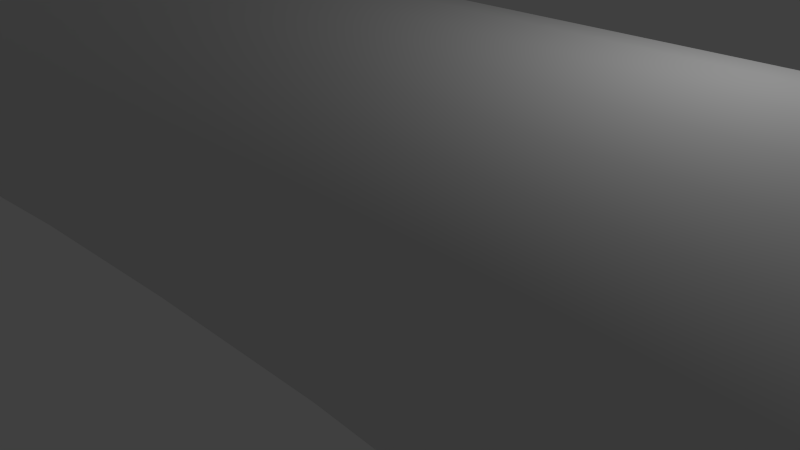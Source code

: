 # Source: RoadCylinderTurn15.blend  (saved by Blender 2.76.0; exported with 4.5.12 LTS)
import bpy
from mathutils import Matrix  # noqa: F401  (used for matrix-valued properties, if any)

bpy.ops.wm.read_factory_settings(use_empty=True)
scene = bpy.context.scene
scene.name = 'Scene'

# ---- collections
col_collection_1 = bpy.data.collections.new('Collection 1'); scene.collection.children.link(col_collection_1)

# ---- node groups
ng_auto_smooth = bpy.data.node_groups.new('Auto Smooth', 'GeometryNodeTree')
_s = ng_auto_smooth.interface.new_socket(name='Geometry', in_out='OUTPUT', socket_type='NodeSocketGeometry')
_s = ng_auto_smooth.interface.new_socket(name='Geometry', in_out='INPUT', socket_type='NodeSocketGeometry')
_s = ng_auto_smooth.interface.new_socket(name='Angle', in_out='INPUT', socket_type='NodeSocketFloat')
_s.subtype = 'ANGLE'
_s.min_value = 0.0
_s.max_value = 3.142
ng_auto_smooth.is_modifier = True
_N = ng_auto_smooth.nodes; _L = ng_auto_smooth.links
n0 = _N.new('NodeGroupOutput'); n0.name = 'Group Output'; n0.location = (480, -100)
n1 = _N.new('NodeGroupInput'); n1.name = 'Group Input'; n1.location = (-420, -300)
n2 = _N.new('NodeGroupInput'); n2.name = 'Group Input.001'; n2.location = (-60, -100)
n3 = _N.new('GeometryNodeSetShadeSmooth'); n3.name = 'Set Shade Smooth'; n3.location = (120, -100)
n3.domain = 'EDGE'
n4 = _N.new('GeometryNodeSetShadeSmooth'); n4.name = 'Set Shade Smooth.001'; n4.location = (300, -100)
n5 = _N.new('GeometryNodeInputMeshEdgeAngle'); n5.name = 'Edge Angle'; n5.location = (-420, -220)
n6 = _N.new('GeometryNodeInputEdgeSmooth'); n6.name = 'Is Edge Smooth'; n6.location = (-60, -160)
n7 = _N.new('GeometryNodeInputShadeSmooth'); n7.name = 'Is Face Smooth'; n7.location = (-240, -340)
n8 = _N.new('FunctionNodeBooleanMath'); n8.name = 'Boolean Math'; n8.location = (-60, -220)
n9 = _N.new('FunctionNodeCompare'); n9.name = 'Compare'; n9.location = (-240, -180)
n9.operation = 'LESS_EQUAL'
_L.new(n5.outputs[0], n9.inputs[0])
_L.new(n4.outputs[0], n0.inputs[0])
_L.new(n1.outputs[1], n9.inputs[1])
_L.new(n9.outputs[0], n8.inputs[0])
_L.new(n7.outputs[0], n8.inputs[1])
_L.new(n2.outputs[0], n3.inputs[0])
_L.new(n6.outputs[0], n3.inputs[1])
_L.new(n3.outputs[0], n4.inputs[0])
_L.new(n8.outputs[0], n3.inputs[2])
n0.is_active_output = True

# ---- world
world_world = bpy.data.worlds.new('World'); scene.world = world_world
world_world.color = (0.05088, 0.05088, 0.05088)
world_world.use_sun_shadow = False
world_world.sun_shadow_jitter_overblur = 0.0
world_world.cycles.sampling_method = 'MANUAL'
world_world.cycles.sample_map_resolution = 256

# ---- cameras
cam_camera = bpy.data.cameras.new('Camera')
cam_camera.clip_end = 100.0
cam_camera.lens = 35.0
cam_camera.sensor_width = 32.0
cam_camera.sensor_height = 18.0
cam_camera.ortho_scale = 7.314
cam_camera.dof.focus_distance = 0.0
cam_camera.dof.aperture_fstop = 128.0

# ---- lights
light_lamp = bpy.data.lights.new('Lamp', 'POINT')
light_lamp.transmission_factor = 0.0
light_lamp.cutoff_distance = 30.0
light_lamp.energy = 100.0
light_lamp.shadow_buffer_clip_start = 1.001
light_lamp.shadow_soft_size = 0.1
light_lamp.shadow_maximum_resolution = 0.006
light_lamp.use_absolute_resolution = True
light_lamp.cycles.use_multiple_importance_sampling = False

# ---- meshes
me_cylinder_001 = bpy.data.meshes.new('Cylinder.001')
me_cylinder_001.from_pydata([(0.003267, 1.06, -2.078), (0.007715, 1.067, 2.082), (0.1973, 1.038, -2.075), (0.2026, 1.046, 2.084), (0.3838, 0.9768, -2.07), (0.3896, 0.985, 2.083), (0.5555, 0.8779, -2.061), (0.5617, 0.8863, 2.079), (0.7058, 0.7452, -2.051), (0.7122, 0.7536, 2.071), (0.8291, 0.5839, -2.038), (0.8354, 0.5918, 2.061), (0.9205, 0.4001, -2.024), (0.9264, 0.4074, 2.048), (0.9765, 0.2009, -2.009), (0.9818, 0.2072, 2.034), (0.9949, -0.005918, -1.994), (0.9995, -0.0008569, 2.018), (0.9752, -0.2126, -1.979), (0.9788, -0.2089, 2.002), (0.918, -0.411, -1.964), (0.9205, -0.4089, 1.985), (0.8255, -0.5937, -1.951), (0.8268, -0.5933, 1.969), (0.7012, -0.7536, -1.94), (0.7013, -0.7548, 1.955), (0.55, -0.8845, -1.931), (0.5489, -0.8873, 1.942), (0.3777, -0.9814, -1.925), (0.3754, -0.9857, 1.931), (0.1909, -1.041, -1.922), (0.1874, -1.046, 1.923), (-0.003268, -1.06, -1.922), (-0.007715, -1.067, 1.918), (-0.1973, -1.038, -1.925), (-0.2026, -1.046, 1.916), (-0.3838, -0.9768, -1.93), (-0.3896, -0.985, 1.917), (-0.5555, -0.8779, -1.939), (-0.5617, -0.8863, 1.921), (-0.7058, -0.7452, -1.949), (-0.7122, -0.7536, 1.929), (-0.8291, -0.5839, -1.962), (-0.8354, -0.5918, 1.939), (-0.9205, -0.4001, -1.976), (-0.9264, -0.4074, 1.952), (-0.9765, -0.2009, -1.991), (-0.9818, -0.2072, 1.966), (-0.995, 0.005919, -2.006), (-0.9995, 0.0008584, 1.982), (-0.9752, 0.2126, -2.021), (-0.9788, 0.2089, 1.998), (-0.918, 0.411, -2.036), (-0.9205, 0.4089, 2.015), (-0.8255, 0.5937, -2.049), (-0.8268, 0.5933, 2.031), (-0.7012, 0.7536, -2.06), (-0.7013, 0.7548, 2.045), (-0.55, 0.8845, -2.069), (-0.5489, 0.8873, 2.058), (-0.3777, 0.9814, -2.075), (-0.3754, 0.9857, 2.069), (-0.1909, 1.041, -2.078), (-0.1874, 1.046, 2.077), (0.003395, 1.152, -1.623), (0.004012, 1.273, -1.081), (0.004629, 1.34, -0.5391), (0.005246, 1.372, 0.002994), (0.005863, 1.34, 0.5451), (0.006481, 1.272, 1.087), (0.007098, 1.15, 1.629), (0.2019, 1.13, 1.631), (0.2012, 1.252, 1.091), (0.2006, 1.32, 0.5499), (0.1999, 1.354, 0.009384), (0.1993, 1.323, -0.5312), (0.1986, 1.256, -1.072), (0.1979, 1.136, -1.612), (0.389, 1.073, 1.628), (0.3883, 1.195, 1.09), (0.3876, 1.265, 0.5528), (0.3869, 1.299, 0.01541), (0.3862, 1.268, -0.522), (0.3855, 1.202, -1.059), (0.3849, 1.083, -1.597), (0.5611, 0.9813, 1.619), (0.5604, 1.105, 1.087), (0.5597, 1.175, 0.5537), (0.559, 1.209, 0.02085), (0.5584, 1.18, -0.512), (0.5577, 1.114, -1.045), (0.557, 0.9956, -1.578), (0.7116, 0.8594, 1.607), (0.711, 0.9833, 1.08), (0.7103, 1.054, 0.5525), (0.7097, 1.089, 0.02549), (0.709, 1.06, -0.5016), (0.7084, 0.995, -1.029), (0.7077, 0.877, -1.556), (0.8348, 0.7115, 1.59), (0.8342, 0.8359, 1.07), (0.8336, 0.907, 0.5493), (0.833, 0.9424, 0.02915), (0.8325, 0.9137, -0.491), (0.8319, 0.8493, -1.011), (0.8313, 0.7317, -1.531), (0.9259, 0.5434, 1.569), (0.9254, 0.668, 1.057), (0.9249, 0.7394, 0.5442), (0.9244, 0.7752, 0.03168), (0.9239, 0.7468, -0.4809), (0.9234, 0.6827, -0.9934), (0.9229, 0.5654, -1.506), (0.9814, 0.3614, 1.546), (0.981, 0.4862, 1.042), (0.9806, 0.5578, 0.5374), (0.9802, 0.5937, 0.033), (0.9798, 0.5655, -0.4714), (0.9794, 0.5016, -0.9758), (0.979, 0.3844, -1.48), (0.9993, 0.1726, 1.521), (0.999, 0.2975, 1.025), (0.9987, 0.369, 0.5292), (0.9984, 0.405, 0.03306), (0.9981, 0.3767, -0.4631), (0.9978, 0.3129, -0.9592), (0.9975, 0.1957, -1.455), (0.9787, -0.01575, 1.496), (0.9785, 0.109, 1.008), (0.9783, 0.1804, 0.5198), (0.9782, 0.2162, 0.03184), (0.978, 0.1879, -0.4561), (0.9778, 0.1238, -0.9441), (0.9777, 0.006553, -1.432), (0.9205, -0.1964, 1.47), (0.9204, -0.07201, 0.99), (0.9204, -0.0008266, 0.5097), (0.9204, 0.03468, 0.0294), (0.9203, 0.006059, -0.4509), (0.9203, -0.05824, -0.9312), (0.9203, -0.1758, -1.411), (0.8269, -0.3625, 1.446), (0.827, -0.2385, 0.9726), (0.8271, -0.1677, 0.4992), (0.8272, -0.1326, 0.02583), (0.8273, -0.1617, -0.4475), (0.8274, -0.2264, -0.9209), (0.8275, -0.3443, -1.394), (0.7016, -0.5076, 1.424), (0.7018, -0.3841, 0.9562), (0.702, -0.3139, 0.4887), (0.7023, -0.2793, 0.02126), (0.7025, -0.3088, -0.4462), (0.7027, -0.3741, -0.9137), (0.7025, -0.4923, -1.382), (0.5493, -0.6262, 1.404), (0.5496, -0.5033, 0.9415), (0.55, -0.4336, 0.4787), (0.5503, -0.3997, 0.01588), (0.5507, -0.4298, -0.4469), (0.551, -0.4957, -0.9098), (0.5507, -0.6141, -1.373), (0.3758, -0.7136, 1.389), (0.3763, -0.5914, 0.9291), (0.3768, -0.5224, 0.4695), (0.3772, -0.4892, 0.009894), (0.3777, -0.52, -0.4497), (0.3781, -0.5866, -0.9093), (0.3781, -0.7053, -1.37), (0.188, -0.7665, 1.377), (0.1885, -0.645, 0.9194), (0.1891, -0.5768, 0.4615), (0.1896, -0.5443, 0.003524), (0.1902, -0.5759, -0.4544), (0.1907, -0.6432, -0.9123), (0.191, -0.7627, -1.371), (-0.007098, -0.7829, 1.371), (-0.006481, -0.6622, 0.9128), (-0.005864, -0.5947, 0.4549), (-0.005247, -0.563, -0.002981), (-0.00463, -0.5953, -0.4609), (-0.004013, -0.6634, -0.9187), (-0.003392, -0.7839, -1.377), (-0.2019, -0.7621, 1.369), (-0.2012, -0.6422, 0.9095), (-0.2006, -0.5755, 0.4501), (-0.1999, -0.5445, -0.009371), (-0.1993, -0.5776, -0.4688), (-0.1986, -0.6463, -0.9283), (-0.1978, -0.768, -1.388), (-0.389, -0.705, 1.372), (-0.3883, -0.5858, 0.9097), (-0.3876, -0.5198, 0.4472), (-0.3869, -0.4895, -0.0154), (-0.3862, -0.5233, -0.478), (-0.3855, -0.5928, -0.9405), (-0.3849, -0.7155, -1.403), (-0.5611, -0.6138, 1.381), (-0.5604, -0.4952, 0.9134), (-0.5597, -0.4298, 0.4463), (-0.559, -0.4001, -0.02084), (-0.5584, -0.4346, -0.488), (-0.5577, -0.5047, -0.9551), (-0.557, -0.6281, -1.422), (-0.7116, -0.4919, 1.393), (-0.711, -0.3738, 0.9204), (-0.7103, -0.309, 0.4475), (-0.7097, -0.2799, -0.02547), (-0.709, -0.3149, -0.4984), (-0.7084, -0.3855, -0.9714), (-0.7077, -0.5095, -1.444), (-0.8348, -0.344, 1.41), (-0.8342, -0.2264, 0.9305), (-0.8336, -0.162, 0.4507), (-0.833, -0.1333, -0.02913), (-0.8325, -0.1687, -0.509), (-0.8319, -0.2398, -0.9888), (-0.8313, -0.3642, -1.469), (-0.9259, -0.1759, 1.431), (-0.9254, -0.05855, 0.9433), (-0.9249, 0.005518, 0.4558), (-0.9244, 0.03391, -0.03167), (-0.9239, -0.00182, -0.5191), (-0.9234, -0.07323, -1.007), (-0.9229, -0.1979, -1.494), (-0.9814, 0.006085, 1.454), (-0.981, 0.1233, 0.9582), (-0.9806, 0.1872, 0.4626), (-0.9802, 0.2154, -0.03299), (-0.9798, 0.1795, -0.5286), (-0.9794, 0.1079, -1.024), (-0.979, -0.01691, -1.52), (-0.9993, 0.1949, 1.479), (-0.999, 0.312, 0.9747), (-0.9987, 0.3759, 0.4708), (-0.9984, 0.4041, -0.03304), (-0.9981, 0.3682, -0.5369), (-0.9978, 0.2966, -1.041), (-0.9975, 0.1718, -1.545), (-0.9787, 0.3832, 1.504), (-0.9785, 0.5005, 0.9922), (-0.9783, 0.5645, 0.4802), (-0.9782, 0.5929, -0.03182), (-0.978, 0.5571, -0.5438), (-0.9778, 0.4857, -1.056), (-0.9777, 0.3609, -1.568), (-0.9205, 0.5639, 1.53), (-0.9204, 0.6815, 1.01), (-0.9204, 0.7458, 0.4903), (-0.9204, 0.7744, -0.02938), (-0.9203, 0.7389, -0.5491), (-0.9203, 0.6677, -1.069), (-0.9203, 0.5433, -1.588), (-0.8269, 0.73, 1.554), (-0.827, 0.848, 1.027), (-0.8271, 0.9127, 0.5008), (-0.8272, 0.9417, -0.02581), (-0.8273, 0.9066, -0.5524), (-0.8274, 0.8358, -1.079), (-0.8275, 0.7118, -1.606), (-0.7016, 0.8751, 1.576), (-0.7018, 0.9936, 1.044), (-0.702, 1.059, 0.5113), (-0.7023, 1.088, -0.02125), (-0.7025, 1.054, -0.5538), (-0.7027, 0.9836, -1.086), (-0.7029, 0.86, -1.619), (-0.5493, 0.9936, 1.596), (-0.5496, 1.113, 1.058), (-0.55, 1.179, 0.5213), (-0.5503, 1.209, -0.01587), (-0.5507, 1.175, -0.5531), (-0.551, 1.105, -1.09), (-0.5514, 0.9823, -1.627), (-0.3758, 1.081, 1.611), (-0.3763, 1.201, 1.071), (-0.3768, 1.267, 0.5305), (-0.3772, 1.298, -0.00988), (-0.3777, 1.265, -0.5503), (-0.3781, 1.196, -1.091), (-0.3786, 1.074, -1.631), (-0.188, 1.134, 1.623), (-0.1885, 1.254, 1.081), (-0.1891, 1.322, 0.5386), (-0.1896, 1.353, -0.003511), (-0.1902, 1.321, -0.5456), (-0.1907, 1.253, -1.088), (-0.1913, 1.131, -1.63), (0.3838, 0.9768, -2.07)], [], [(70, 1, 3, 71), (71, 3, 5, 78), (78, 5, 7, 85), (85, 7, 9, 92), (92, 9, 11, 99), (99, 11, 13, 106), (106, 13, 15, 113), (113, 15, 17, 120), (120, 17, 19, 127), (127, 19, 21, 134), (134, 21, 23, 141), (141, 23, 25, 148), (148, 25, 27, 155), (155, 27, 29, 162), (162, 29, 31, 169), (169, 31, 33, 176), (176, 33, 35, 183), (183, 35, 37, 190), (190, 37, 39, 197), (197, 39, 41, 204), (204, 41, 43, 211), (211, 43, 45, 218), (218, 45, 47, 225), (225, 47, 49, 232), (232, 49, 51, 239), (239, 51, 53, 246), (246, 53, 55, 253), (253, 55, 57, 260), (260, 57, 59, 267), (267, 59, 61, 274), (3, 1, 63, 61, 59, 57, 55, 53, 51, 49, 47, 45, 43, 41, 39, 37, 35, 33, 31, 29, 27, 25, 23, 21, 19, 17, 15, 13, 11, 9, 7, 5), (281, 63, 1, 70), (274, 61, 63, 281), (0, 2, 4, 6, 8, 10, 12, 14, 16, 18, 20, 22, 24, 26, 28, 30, 32, 34, 36, 38, 40, 42, 44, 46, 48, 50, 52, 54, 56, 58, 60, 62), (60, 280, 287, 62), (280, 279, 286, 287), (279, 278, 285, 286), (278, 277, 284, 285), (277, 276, 283, 284), (276, 275, 282, 283), (275, 274, 281, 282), (62, 287, 64, 0), (287, 286, 65, 64), (286, 285, 66, 65), (285, 284, 67, 66), (284, 283, 68, 67), (283, 282, 69, 68), (282, 281, 70, 69), (58, 273, 280, 60), (273, 272, 279, 280), (272, 271, 278, 279), (271, 270, 277, 278), (270, 269, 276, 277), (269, 268, 275, 276), (268, 267, 274, 275), (56, 266, 273, 58), (266, 265, 272, 273), (265, 264, 271, 272), (264, 263, 270, 271), (263, 262, 269, 270), (262, 261, 268, 269), (261, 260, 267, 268), (54, 259, 266, 56), (259, 258, 265, 266), (258, 257, 264, 265), (257, 256, 263, 264), (256, 255, 262, 263), (255, 254, 261, 262), (254, 253, 260, 261), (52, 252, 259, 54), (252, 251, 258, 259), (251, 250, 257, 258), (250, 249, 256, 257), (249, 248, 255, 256), (248, 247, 254, 255), (247, 246, 253, 254), (50, 245, 252, 52), (245, 244, 251, 252), (244, 243, 250, 251), (243, 242, 249, 250), (242, 241, 248, 249), (241, 240, 247, 248), (240, 239, 246, 247), (48, 238, 245, 50), (238, 237, 244, 245), (237, 236, 243, 244), (236, 235, 242, 243), (235, 234, 241, 242), (234, 233, 240, 241), (233, 232, 239, 240), (46, 231, 238, 48), (231, 230, 237, 238), (230, 229, 236, 237), (229, 228, 235, 236), (228, 227, 234, 235), (227, 226, 233, 234), (226, 225, 232, 233), (44, 224, 231, 46), (224, 223, 230, 231), (223, 222, 229, 230), (222, 221, 228, 229), (221, 220, 227, 228), (220, 219, 226, 227), (219, 218, 225, 226), (42, 217, 224, 44), (217, 216, 223, 224), (216, 215, 222, 223), (215, 214, 221, 222), (214, 213, 220, 221), (213, 212, 219, 220), (212, 211, 218, 219), (40, 210, 217, 42), (210, 209, 216, 217), (209, 208, 215, 216), (208, 207, 214, 215), (207, 206, 213, 214), (206, 205, 212, 213), (205, 204, 211, 212), (38, 203, 210, 40), (203, 202, 209, 210), (202, 201, 208, 209), (201, 200, 207, 208), (200, 199, 206, 207), (199, 198, 205, 206), (198, 197, 204, 205), (36, 196, 203, 38), (196, 195, 202, 203), (195, 194, 201, 202), (194, 193, 200, 201), (193, 192, 199, 200), (192, 191, 198, 199), (191, 190, 197, 198), (34, 189, 196, 36), (189, 188, 195, 196), (188, 187, 194, 195), (187, 186, 193, 194), (186, 185, 192, 193), (185, 184, 191, 192), (184, 183, 190, 191), (32, 182, 189, 34), (182, 181, 188, 189), (181, 180, 187, 188), (180, 179, 186, 187), (179, 178, 185, 186), (178, 177, 184, 185), (177, 176, 183, 184), (30, 175, 182, 32), (175, 174, 181, 182), (174, 173, 180, 181), (173, 172, 179, 180), (172, 171, 178, 179), (171, 170, 177, 178), (170, 169, 176, 177), (28, 168, 175, 30), (168, 167, 174, 175), (167, 166, 173, 174), (166, 165, 172, 173), (165, 164, 171, 172), (164, 163, 170, 171), (163, 162, 169, 170), (26, 161, 168, 28), (161, 160, 167, 168), (160, 159, 166, 167), (159, 158, 165, 166), (158, 157, 164, 165), (157, 156, 163, 164), (156, 155, 162, 163), (24, 154, 161, 26), (154, 153, 160, 161), (153, 152, 159, 160), (152, 151, 158, 159), (151, 150, 157, 158), (150, 149, 156, 157), (149, 148, 155, 156), (22, 147, 154, 24), (147, 146, 153, 154), (146, 145, 152, 153), (145, 144, 151, 152), (144, 143, 150, 151), (143, 142, 149, 150), (142, 141, 148, 149), (20, 140, 147, 22), (140, 139, 146, 147), (139, 138, 145, 146), (138, 137, 144, 145), (137, 136, 143, 144), (136, 135, 142, 143), (135, 134, 141, 142), (18, 133, 140, 20), (133, 132, 139, 140), (132, 131, 138, 139), (131, 130, 137, 138), (130, 129, 136, 137), (129, 128, 135, 136), (128, 127, 134, 135), (16, 126, 133, 18), (126, 125, 132, 133), (125, 124, 131, 132), (124, 123, 130, 131), (123, 122, 129, 130), (122, 121, 128, 129), (121, 120, 127, 128), (14, 119, 126, 16), (119, 118, 125, 126), (118, 117, 124, 125), (117, 116, 123, 124), (116, 115, 122, 123), (115, 114, 121, 122), (114, 113, 120, 121), (12, 112, 119, 14), (112, 111, 118, 119), (111, 110, 117, 118), (110, 109, 116, 117), (109, 108, 115, 116), (108, 107, 114, 115), (107, 106, 113, 114), (10, 105, 112, 12), (105, 104, 111, 112), (104, 103, 110, 111), (103, 102, 109, 110), (102, 101, 108, 109), (101, 100, 107, 108), (100, 99, 106, 107), (8, 98, 105, 10), (98, 97, 104, 105), (97, 96, 103, 104), (96, 95, 102, 103), (95, 94, 101, 102), (94, 93, 100, 101), (93, 92, 99, 100), (6, 91, 98, 8), (91, 90, 97, 98), (90, 89, 96, 97), (89, 88, 95, 96), (88, 87, 94, 95), (87, 86, 93, 94), (86, 85, 92, 93), (4, 84, 91, 6), (84, 83, 90, 91), (83, 82, 89, 90), (82, 81, 88, 89), (81, 80, 87, 88), (80, 79, 86, 87), (79, 78, 85, 86), (2, 77, 84, 4), (77, 76, 83, 84), (76, 75, 82, 83), (75, 74, 81, 82), (74, 73, 80, 81), (73, 72, 79, 80), (72, 71, 78, 79), (0, 64, 77, 2), (64, 65, 76, 77), (65, 66, 75, 76), (66, 67, 74, 75), (67, 68, 73, 74), (68, 69, 72, 73), (69, 70, 71, 72)])
me_cylinder_001.polygons.foreach_set('use_smooth', [1, 1, 1, 1, 1, 1, 1, 1, 1, 1, 1, 1, 1, 1, 1, 1, 1, 1, 1, 1, 1, 1, 1, 1, 1, 1, 1, 1, 1, 1, 0, 1, 1, 0, 1, 1, 1, 1, 1, 1, 1, 1, 1, 1, 1, 1, 1, 1, 1, 1, 1, 1, 1, 1, 1, 1, 1, 1, 1, 1, 1, 1, 1, 1, 1, 1, 1, 1, 1, 1, 1, 1, 1, 1, 1, 1, 1, 1, 1, 1, 1, 1, 1, 1, 1, 1, 1, 1, 1, 1, 1, 1, 1, 1, 1, 1, 1, 1, 1, 1, 1, 1, 1, 1, 1, 1, 1, 1, 1, 1, 1, 1, 1, 1, 1, 1, 1, 1, 1, 1, 1, 1, 1, 1, 1, 1, 1, 1, 1, 1, 1, 1, 1, 1, 1, 1, 1, 1, 1, 1, 1, 1, 1, 1, 1, 1, 1, 1, 1, 1, 1, 1, 1, 1, 1, 1, 1, 1, 1, 1, 1, 1, 1, 1, 1, 1, 1, 1, 1, 1, 1, 1, 1, 1, 1, 1, 1, 1, 1, 1, 1, 1, 1, 1, 1, 1, 1, 1, 1, 1, 1, 1, 1, 1, 1, 1, 1, 1, 1, 1, 1, 1, 1, 1, 1, 1, 1, 1, 1, 1, 1, 1, 1, 1, 1, 1, 1, 1, 1, 1, 1, 1, 1, 1, 1, 1, 1, 1, 1, 1, 1, 1, 1, 1, 1, 1, 1, 1, 1, 1, 1, 1, 1, 1, 1, 1, 1, 1, 1, 1, 1, 1, 1, 1, 1, 1, 1, 1])
_k = set([(0, 2), (0, 62), (1, 3), (1, 63), (2, 4), (3, 5), (4, 6), (5, 7), (6, 8), (7, 9), (8, 10), (9, 11), (10, 12), (11, 13), (12, 14), (13, 15), (14, 16), (15, 17), (16, 18), (17, 19), (18, 20), (19, 21), (20, 22), (21, 23), (22, 24), (23, 25), (24, 26), (25, 27), (26, 28), (27, 29), (28, 30), (29, 31), (30, 32), (31, 33), (32, 34), (33, 35), (34, 36), (35, 37), (36, 38), (37, 39), (38, 40), (39, 41), (40, 42), (41, 43), (42, 44), (43, 45), (44, 46), (45, 47), (46, 48), (47, 49), (48, 50), (49, 51), (50, 52), (51, 53), (52, 54), (53, 55), (54, 56), (55, 57), (56, 58), (57, 59), (58, 60), (59, 61), (60, 62), (61, 63)])
me_cylinder_001.attributes.new('sharp_edge', 'BOOLEAN', 'EDGE').data.foreach_set('value', [ (min(e.vertices), max(e.vertices)) in _k for e in me_cylinder_001.edges])
me_cylinder_001.use_remesh_preserve_volume = False
me_cylinder_001.use_remesh_preserve_attributes = False
me_cylinder_001.use_mirror_vertex_groups = False
me_cylinder_001.update()

# ---- objects
ob_cylinder = bpy.data.objects.new('Cylinder', me_cylinder_001)
ob_lamp = bpy.data.objects.new('Lamp', light_lamp)
ob_camera = bpy.data.objects.new('Camera', cam_camera)

# ---- transforms, parenting, visibility, modifiers, constraints
ob_cylinder.location = (0.00641, -0.0009446, 0.005883)
ob_cylinder.rotation_euler = (-0.0, 1.571, 0.0)
ob_cylinder.scale = (3.0, 3.0, 9.0)
ob_cylinder.lineart.crease_threshold = 0.0
_m = ob_cylinder.modifiers.new('Auto Smooth', 'NODES')
_m.node_group = ng_auto_smooth
_gi = [s.identifier for s in ng_auto_smooth.interface.items_tree if s.item_type == 'SOCKET' and s.in_out == 'INPUT']
_m[_gi[1]] = 3.142  # Angle
ob_lamp.location = (4.076, 1.005, 5.904)
ob_lamp.rotation_euler = (0.6503, 0.05522, 1.866)
ob_lamp.lock_rotations_4d = False
ob_lamp.empty_display_type = 'ARROWS'
ob_lamp.color = (0.0, 0.0, 0.0, 0.0)
ob_lamp.lineart.crease_threshold = 0.0
ob_camera.location = (7.481, -6.508, 5.344)
ob_camera.rotation_euler = (1.109, 0.01082, 0.8149)
ob_camera.lock_rotations_4d = False
ob_camera.empty_display_type = 'ARROWS'
ob_camera.color = (0.0, 0.0, 0.0, 0.0)
ob_camera.display_type = 'WIRE'
ob_camera.lineart.crease_threshold = 0.0

# ---- collection membership
col_collection_1.objects.link(ob_cylinder)
col_collection_1.objects.link(ob_lamp)
col_collection_1.objects.link(ob_camera)

# ---- scene / render settings (as saved in the file)
scene.camera = ob_camera
scene.frame_start = 1; scene.frame_end = 250; scene.frame_set(0)
scene.render.engine = 'BLENDER_EEVEE_NEXT'
scene.render.resolution_percentage = 50
scene.render.dither_intensity = 0.0
scene.cycles.use_denoising = False
scene.cycles.samples = 10
scene.cycles.sampling_pattern = 'TABULATED_SOBOL'
scene.cycles.light_sampling_threshold = 0.0
scene.cycles.use_adaptive_sampling = False
scene.cycles.use_light_tree = False
scene.cycles.blur_glossy = 0.0
scene.cycles.pixel_filter_type = 'GAUSSIAN'
scene.cycles.sample_clamp_indirect = 0.0
scene.view_settings.view_transform = 'Standard'
bpy.context.view_layer.update()
